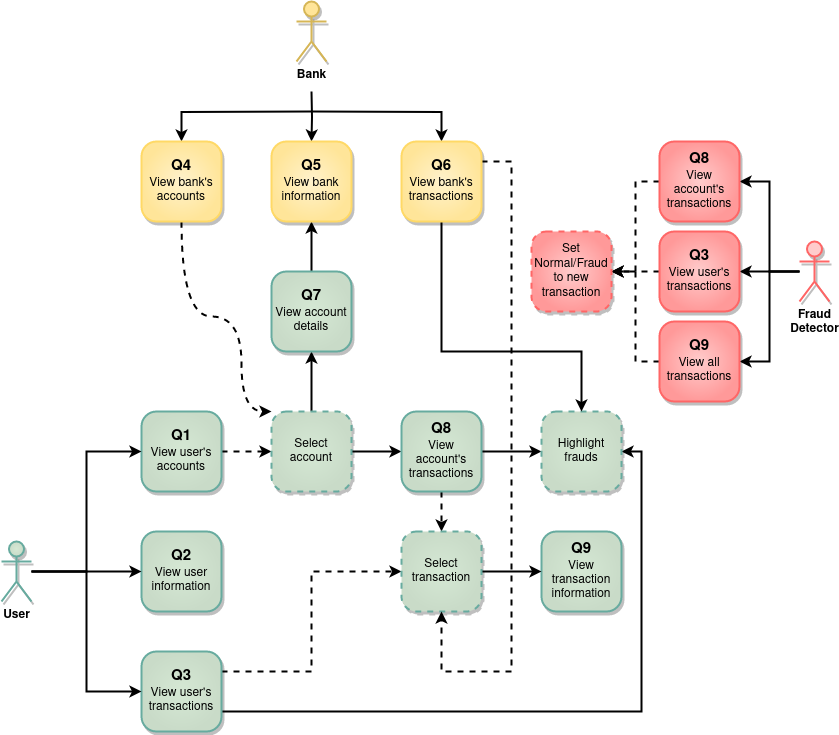

The diagram above was exported from draw.io. Its source (the exported page's mxGraphModel, read from the mxfile embedded in the PNG):
<mxGraphModel dx="457" dy="740" grid="1" gridSize="10" guides="1" tooltips="1" connect="1" arrows="1" fold="1" page="1" pageScale="1" pageWidth="850" pageHeight="1100" math="0" shadow="0">
  <root>
    <mxCell id="0" />
    <mxCell id="1" parent="0" />
    <mxCell id="SLXuR8aW6ouOdJoCK9SS-53" value="&lt;b&gt;&lt;font style=&quot;font-size: 15px;&quot;&gt;Q2&lt;/font&gt;&lt;/b&gt;&lt;br&gt;&lt;span&gt;&lt;span style=&quot;font-weight: normal;&quot;&gt;View user information&lt;/span&gt;&lt;br&gt;&lt;/span&gt;" style="rounded=1;whiteSpace=wrap;html=1;absoluteArcSize=1;arcSize=30;strokeWidth=2;glass=0;fillColor=#D5E8D4;strokeColor=#67AB9F;gradientColor=#C9DBC8;gradientDirection=radial;shadow=1;fontStyle=1" parent="1" vertex="1">
      <mxGeometry x="170" y="1020" width="80" height="80" as="geometry" />
    </mxCell>
    <mxCell id="SLXuR8aW6ouOdJoCK9SS-57" style="edgeStyle=orthogonalEdgeStyle;shape=connector;rounded=0;jumpStyle=none;orthogonalLoop=1;jettySize=auto;html=1;exitX=1;exitY=0.5;exitDx=0;exitDy=0;entryX=0;entryY=0.5;entryDx=0;entryDy=0;shadow=0;labelBackgroundColor=default;strokeColor=default;strokeWidth=2;fontFamily=Helvetica;fontSize=12;fontColor=default;endArrow=classic;endFill=1;dashed=1;" parent="1" source="SLXuR8aW6ouOdJoCK9SS-55" target="SLXuR8aW6ouOdJoCK9SS-56" edge="1">
      <mxGeometry relative="1" as="geometry" />
    </mxCell>
    <mxCell id="SLXuR8aW6ouOdJoCK9SS-55" value="&lt;b&gt;&lt;font style=&quot;font-size: 15px;&quot;&gt;Q1&lt;br&gt;&lt;/font&gt;&lt;/b&gt;View user's&lt;div&gt;accounts&lt;/div&gt;" style="rounded=1;whiteSpace=wrap;html=1;absoluteArcSize=1;arcSize=30;strokeWidth=2;glass=0;fillColor=#D5E8D4;strokeColor=#67AB9F;gradientColor=#C9DBC8;gradientDirection=radial;shadow=1;" parent="1" vertex="1">
      <mxGeometry x="170" y="900" width="80" height="80" as="geometry" />
    </mxCell>
    <mxCell id="SLXuR8aW6ouOdJoCK9SS-64" style="edgeStyle=orthogonalEdgeStyle;shape=connector;rounded=0;jumpStyle=none;orthogonalLoop=1;jettySize=auto;html=1;exitX=0.5;exitY=0;exitDx=0;exitDy=0;entryX=0.5;entryY=1;entryDx=0;entryDy=0;shadow=0;labelBackgroundColor=default;strokeColor=default;strokeWidth=2;fontFamily=Helvetica;fontSize=12;fontColor=default;endArrow=classic;endFill=1;" parent="1" source="SLXuR8aW6ouOdJoCK9SS-56" target="SLXuR8aW6ouOdJoCK9SS-63" edge="1">
      <mxGeometry relative="1" as="geometry" />
    </mxCell>
    <mxCell id="SLXuR8aW6ouOdJoCK9SS-66" style="edgeStyle=orthogonalEdgeStyle;shape=connector;rounded=0;jumpStyle=none;orthogonalLoop=1;jettySize=auto;html=1;exitX=1;exitY=0.5;exitDx=0;exitDy=0;entryX=0;entryY=0.5;entryDx=0;entryDy=0;shadow=0;labelBackgroundColor=default;strokeColor=default;strokeWidth=2;fontFamily=Helvetica;fontSize=12;fontColor=default;endArrow=classic;endFill=1;" parent="1" source="SLXuR8aW6ouOdJoCK9SS-56" target="SLXuR8aW6ouOdJoCK9SS-65" edge="1">
      <mxGeometry relative="1" as="geometry" />
    </mxCell>
    <mxCell id="SLXuR8aW6ouOdJoCK9SS-56" value="&lt;div&gt;&lt;span&gt;Select&lt;br&gt;account&lt;br&gt;&lt;/span&gt;&lt;/div&gt;" style="rounded=1;whiteSpace=wrap;html=1;absoluteArcSize=1;arcSize=30;strokeWidth=2;glass=0;fillColor=#D5E8D4;strokeColor=#67AB9F;gradientColor=#C9DBC8;gradientDirection=radial;shadow=1;dashed=1;fontStyle=0" parent="1" vertex="1">
      <mxGeometry x="300" y="900" width="80" height="80" as="geometry" />
    </mxCell>
    <mxCell id="SLXuR8aW6ouOdJoCK9SS-73" style="edgeStyle=orthogonalEdgeStyle;shape=connector;rounded=0;jumpStyle=none;orthogonalLoop=1;jettySize=auto;html=1;exitX=1;exitY=0.25;exitDx=0;exitDy=0;shadow=0;labelBackgroundColor=default;strokeColor=default;strokeWidth=2;fontFamily=Helvetica;fontSize=12;fontColor=default;endArrow=classic;endFill=1;entryX=0;entryY=0.5;entryDx=0;entryDy=0;dashed=1;" parent="1" source="SLXuR8aW6ouOdJoCK9SS-58" target="SLXuR8aW6ouOdJoCK9SS-76" edge="1">
      <mxGeometry relative="1" as="geometry" />
    </mxCell>
    <mxCell id="KhGQcc-p2ahSwydjnesy-31" style="edgeStyle=orthogonalEdgeStyle;shape=connector;rounded=0;orthogonalLoop=1;jettySize=auto;html=1;exitX=1;exitY=0.75;exitDx=0;exitDy=0;entryX=1;entryY=0.5;entryDx=0;entryDy=0;labelBackgroundColor=default;strokeColor=default;strokeWidth=2;fontFamily=Helvetica;fontSize=11;fontColor=default;endArrow=classic;" parent="1" source="SLXuR8aW6ouOdJoCK9SS-58" target="SLXuR8aW6ouOdJoCK9SS-68" edge="1">
      <mxGeometry relative="1" as="geometry">
        <mxPoint x="570" y="1200" as="targetPoint" />
      </mxGeometry>
    </mxCell>
    <mxCell id="SLXuR8aW6ouOdJoCK9SS-58" value="&lt;div&gt;&lt;b&gt;&lt;font style=&quot;font-size: 15px;&quot;&gt;Q3&lt;/font&gt;&lt;br&gt;&lt;/b&gt;View user's&lt;br&gt;&lt;/div&gt;&lt;div&gt;transactions&lt;/div&gt;" style="rounded=1;whiteSpace=wrap;html=1;absoluteArcSize=1;arcSize=30;strokeWidth=2;glass=0;fillColor=#D5E8D4;strokeColor=#67AB9F;gradientColor=#C9DBC8;gradientDirection=radial;shadow=1;" parent="1" vertex="1">
      <mxGeometry x="170" y="1140" width="80" height="80" as="geometry" />
    </mxCell>
    <mxCell id="SLXuR8aW6ouOdJoCK9SS-60" style="edgeStyle=orthogonalEdgeStyle;shape=connector;rounded=0;jumpStyle=none;orthogonalLoop=1;jettySize=auto;html=1;entryX=0;entryY=0.5;entryDx=0;entryDy=0;shadow=0;labelBackgroundColor=default;strokeColor=default;strokeWidth=2;fontFamily=Helvetica;fontSize=12;fontColor=default;endArrow=classic;endFill=1;" parent="1" source="SLXuR8aW6ouOdJoCK9SS-59" target="SLXuR8aW6ouOdJoCK9SS-55" edge="1">
      <mxGeometry relative="1" as="geometry" />
    </mxCell>
    <mxCell id="SLXuR8aW6ouOdJoCK9SS-61" style="edgeStyle=orthogonalEdgeStyle;shape=connector;rounded=0;jumpStyle=none;orthogonalLoop=1;jettySize=auto;html=1;entryX=0;entryY=0.5;entryDx=0;entryDy=0;shadow=0;labelBackgroundColor=default;strokeColor=default;strokeWidth=2;fontFamily=Helvetica;fontSize=12;fontColor=default;endArrow=classic;endFill=1;" parent="1" source="SLXuR8aW6ouOdJoCK9SS-59" target="SLXuR8aW6ouOdJoCK9SS-53" edge="1">
      <mxGeometry relative="1" as="geometry" />
    </mxCell>
    <mxCell id="SLXuR8aW6ouOdJoCK9SS-62" style="edgeStyle=orthogonalEdgeStyle;shape=connector;rounded=0;jumpStyle=none;orthogonalLoop=1;jettySize=auto;html=1;entryX=0;entryY=0.5;entryDx=0;entryDy=0;shadow=0;labelBackgroundColor=default;strokeColor=default;strokeWidth=2;fontFamily=Helvetica;fontSize=12;fontColor=default;endArrow=classic;endFill=1;" parent="1" source="SLXuR8aW6ouOdJoCK9SS-59" target="SLXuR8aW6ouOdJoCK9SS-58" edge="1">
      <mxGeometry relative="1" as="geometry" />
    </mxCell>
    <mxCell id="SLXuR8aW6ouOdJoCK9SS-59" value="User" style="shape=umlActor;verticalLabelPosition=bottom;verticalAlign=top;html=1;rounded=1;shadow=1;glass=0;strokeColor=#67AB9F;strokeWidth=2;fontFamily=Helvetica;fontSize=12;fontColor=default;fillColor=#D5E8D4;gradientColor=#C9DBC8;gradientDirection=radial;fontStyle=1" parent="1" vertex="1">
      <mxGeometry x="30" y="1030" width="30" height="60" as="geometry" />
    </mxCell>
    <mxCell id="KhGQcc-p2ahSwydjnesy-32" style="edgeStyle=orthogonalEdgeStyle;shape=connector;rounded=0;orthogonalLoop=1;jettySize=auto;html=1;exitX=0.5;exitY=0;exitDx=0;exitDy=0;entryX=0.5;entryY=1;entryDx=0;entryDy=0;labelBackgroundColor=default;strokeColor=default;strokeWidth=2;fontFamily=Helvetica;fontSize=11;fontColor=default;endArrow=classic;" parent="1" source="SLXuR8aW6ouOdJoCK9SS-63" target="SLXuR8aW6ouOdJoCK9SS-81" edge="1">
      <mxGeometry relative="1" as="geometry" />
    </mxCell>
    <mxCell id="SLXuR8aW6ouOdJoCK9SS-63" value="&lt;b&gt;&lt;font style=&quot;font-size: 15px;&quot;&gt;Q7&lt;/font&gt;&lt;/b&gt;&lt;br&gt;View account details" style="rounded=1;whiteSpace=wrap;html=1;absoluteArcSize=1;arcSize=30;strokeWidth=2;glass=0;fillColor=#D5E8D4;strokeColor=#67AB9F;gradientColor=#C9DBC8;gradientDirection=radial;shadow=1;" parent="1" vertex="1">
      <mxGeometry x="300" y="760" width="80" height="80" as="geometry" />
    </mxCell>
    <mxCell id="SLXuR8aW6ouOdJoCK9SS-70" style="edgeStyle=orthogonalEdgeStyle;shape=connector;rounded=0;jumpStyle=none;orthogonalLoop=1;jettySize=auto;html=1;exitX=1;exitY=0.5;exitDx=0;exitDy=0;entryX=0;entryY=0.5;entryDx=0;entryDy=0;shadow=0;labelBackgroundColor=default;strokeColor=default;strokeWidth=2;fontFamily=Helvetica;fontSize=12;fontColor=default;endArrow=classic;endFill=1;" parent="1" source="SLXuR8aW6ouOdJoCK9SS-65" target="SLXuR8aW6ouOdJoCK9SS-68" edge="1">
      <mxGeometry relative="1" as="geometry" />
    </mxCell>
    <mxCell id="SLXuR8aW6ouOdJoCK9SS-78" style="edgeStyle=orthogonalEdgeStyle;shape=connector;rounded=0;jumpStyle=none;orthogonalLoop=1;jettySize=auto;html=1;exitX=0.5;exitY=1;exitDx=0;exitDy=0;entryX=0.5;entryY=0;entryDx=0;entryDy=0;shadow=0;labelBackgroundColor=default;strokeColor=default;strokeWidth=2;fontFamily=Helvetica;fontSize=12;fontColor=default;endArrow=classic;endFill=1;dashed=1;" parent="1" source="SLXuR8aW6ouOdJoCK9SS-65" target="SLXuR8aW6ouOdJoCK9SS-76" edge="1">
      <mxGeometry relative="1" as="geometry" />
    </mxCell>
    <mxCell id="SLXuR8aW6ouOdJoCK9SS-65" value="&lt;div&gt;&lt;span&gt;&lt;b&gt;&lt;font style=&quot;font-size: 15px;&quot;&gt;Q8&lt;/font&gt;&lt;/b&gt;&lt;br&gt;View&lt;/span&gt;&lt;/div&gt;&lt;div&gt;&lt;span&gt;account's&lt;br&gt;&lt;/span&gt;&lt;/div&gt;&lt;div style=&quot;&quot;&gt;&lt;font style=&quot;font-size: 12px;&quot;&gt;&lt;span&gt;transaction&lt;/span&gt;&lt;/font&gt;&lt;font style=&quot;font-size: 12px;&quot;&gt;s&lt;/font&gt;&lt;/div&gt;" style="rounded=1;whiteSpace=wrap;html=1;absoluteArcSize=1;arcSize=30;strokeWidth=2;glass=0;fillColor=#D5E8D4;strokeColor=#67AB9F;gradientColor=#C9DBC8;gradientDirection=radial;shadow=1;fontStyle=0" parent="1" vertex="1">
      <mxGeometry x="430" y="900" width="80" height="80" as="geometry" />
    </mxCell>
    <mxCell id="SLXuR8aW6ouOdJoCK9SS-68" value="&lt;span&gt;Highlight frauds&lt;/span&gt;" style="rounded=1;whiteSpace=wrap;html=1;absoluteArcSize=1;arcSize=30;strokeWidth=2;glass=0;fillColor=#D5E8D4;strokeColor=#67AB9F;gradientColor=#C9DBC8;gradientDirection=radial;shadow=1;fontStyle=0;dashed=1;" parent="1" vertex="1">
      <mxGeometry x="570" y="900" width="80" height="80" as="geometry" />
    </mxCell>
    <mxCell id="SLXuR8aW6ouOdJoCK9SS-69" value="&lt;span&gt;&lt;b&gt;&lt;font style=&quot;font-size: 15px;&quot;&gt;Q9&lt;/font&gt;&lt;/b&gt;&lt;br&gt;View transaction information&lt;br&gt;&lt;/span&gt;" style="rounded=1;whiteSpace=wrap;html=1;absoluteArcSize=1;arcSize=30;strokeWidth=2;glass=0;fillColor=#D5E8D4;strokeColor=#67AB9F;gradientColor=#C9DBC8;gradientDirection=radial;shadow=1;fontStyle=0" parent="1" vertex="1">
      <mxGeometry x="570" y="1020" width="80" height="80" as="geometry" />
    </mxCell>
    <mxCell id="SLXuR8aW6ouOdJoCK9SS-82" style="edgeStyle=orthogonalEdgeStyle;shape=connector;rounded=0;jumpStyle=none;orthogonalLoop=1;jettySize=auto;html=1;entryX=0.5;entryY=0;entryDx=0;entryDy=0;shadow=0;labelBackgroundColor=default;strokeColor=default;strokeWidth=2;fontFamily=Helvetica;fontSize=12;fontColor=default;endArrow=classic;endFill=1;" parent="1" target="SLXuR8aW6ouOdJoCK9SS-81" edge="1">
      <mxGeometry relative="1" as="geometry">
        <mxPoint x="340" y="580" as="sourcePoint" />
      </mxGeometry>
    </mxCell>
    <mxCell id="SLXuR8aW6ouOdJoCK9SS-84" style="edgeStyle=orthogonalEdgeStyle;shape=connector;rounded=0;jumpStyle=none;orthogonalLoop=1;jettySize=auto;html=1;entryX=0.5;entryY=0;entryDx=0;entryDy=0;shadow=0;labelBackgroundColor=default;strokeColor=default;strokeWidth=2;fontFamily=Helvetica;fontSize=12;fontColor=default;endArrow=classic;endFill=1;" parent="1" target="SLXuR8aW6ouOdJoCK9SS-83" edge="1">
      <mxGeometry relative="1" as="geometry">
        <mxPoint x="340" y="600" as="sourcePoint" />
      </mxGeometry>
    </mxCell>
    <mxCell id="SLXuR8aW6ouOdJoCK9SS-91" style="edgeStyle=orthogonalEdgeStyle;shape=connector;rounded=0;jumpStyle=none;orthogonalLoop=1;jettySize=auto;html=1;shadow=0;labelBackgroundColor=default;strokeColor=default;strokeWidth=2;fontFamily=Helvetica;fontSize=12;fontColor=default;endArrow=classic;endFill=1;" parent="1" target="SLXuR8aW6ouOdJoCK9SS-89" edge="1">
      <mxGeometry relative="1" as="geometry">
        <mxPoint x="340" y="600" as="sourcePoint" />
      </mxGeometry>
    </mxCell>
    <mxCell id="SLXuR8aW6ouOdJoCK9SS-75" value="Bank" style="shape=umlActor;verticalLabelPosition=bottom;verticalAlign=top;html=1;rounded=1;shadow=1;glass=0;strokeColor=#d6b656;strokeWidth=2;fontFamily=Helvetica;fontSize=12;fillColor=#FFE599;gradientDirection=radial;fontStyle=1" parent="1" vertex="1">
      <mxGeometry x="325" y="490" width="30" height="60" as="geometry" />
    </mxCell>
    <mxCell id="SLXuR8aW6ouOdJoCK9SS-77" style="edgeStyle=orthogonalEdgeStyle;shape=connector;rounded=0;jumpStyle=none;orthogonalLoop=1;jettySize=auto;html=1;exitX=1;exitY=0.5;exitDx=0;exitDy=0;entryX=0;entryY=0.5;entryDx=0;entryDy=0;shadow=0;labelBackgroundColor=default;strokeColor=default;strokeWidth=2;fontFamily=Helvetica;fontSize=12;fontColor=default;endArrow=classic;endFill=1;" parent="1" source="SLXuR8aW6ouOdJoCK9SS-76" target="SLXuR8aW6ouOdJoCK9SS-69" edge="1">
      <mxGeometry relative="1" as="geometry" />
    </mxCell>
    <mxCell id="SLXuR8aW6ouOdJoCK9SS-76" value="&lt;div&gt;&lt;span&gt;Select&lt;br&gt;transaction&lt;br&gt;&lt;/span&gt;&lt;/div&gt;" style="rounded=1;whiteSpace=wrap;html=1;absoluteArcSize=1;arcSize=30;strokeWidth=2;glass=0;fillColor=#D5E8D4;strokeColor=#67AB9F;gradientColor=#C9DBC8;gradientDirection=radial;shadow=1;dashed=1;fontStyle=0" parent="1" vertex="1">
      <mxGeometry x="430" y="1020" width="80" height="80" as="geometry" />
    </mxCell>
    <mxCell id="SLXuR8aW6ouOdJoCK9SS-81" value="&lt;b&gt;&lt;font style=&quot;font-size: 15px;&quot;&gt;Q5&lt;/font&gt;&lt;/b&gt;&lt;br&gt;&lt;span&gt;&lt;span style=&quot;font-weight: normal;&quot;&gt;View bank information&lt;/span&gt;&lt;br&gt;&lt;/span&gt;" style="rounded=1;whiteSpace=wrap;html=1;absoluteArcSize=1;arcSize=30;strokeWidth=2;glass=0;fillColor=#FFF2CC;strokeColor=#FFD966;gradientColor=#FFE599;gradientDirection=radial;shadow=1;fontStyle=1" parent="1" vertex="1">
      <mxGeometry x="300" y="630" width="80" height="80" as="geometry" />
    </mxCell>
    <mxCell id="SLXuR8aW6ouOdJoCK9SS-86" style="edgeStyle=orthogonalEdgeStyle;shape=connector;rounded=0;jumpStyle=none;orthogonalLoop=1;jettySize=auto;html=1;exitX=0.5;exitY=1;exitDx=0;exitDy=0;shadow=0;labelBackgroundColor=default;strokeColor=default;strokeWidth=2;fontFamily=Helvetica;fontSize=12;fontColor=default;endArrow=classic;endFill=1;dashed=1;entryX=0;entryY=0;entryDx=0;entryDy=0;curved=1;" parent="1" source="SLXuR8aW6ouOdJoCK9SS-83" target="SLXuR8aW6ouOdJoCK9SS-56" edge="1">
      <mxGeometry relative="1" as="geometry">
        <mxPoint x="210" y="760" as="targetPoint" />
        <Array as="points">
          <mxPoint x="210" y="805" />
          <mxPoint x="270" y="805" />
          <mxPoint x="270" y="900" />
        </Array>
      </mxGeometry>
    </mxCell>
    <mxCell id="SLXuR8aW6ouOdJoCK9SS-83" value="&lt;b&gt;&lt;font style=&quot;font-size: 15px;&quot;&gt;Q4&lt;/font&gt;&lt;/b&gt;&lt;br&gt;&lt;span&gt;&lt;span style=&quot;font-weight: normal;&quot;&gt;View bank's&lt;br&gt;accounts&lt;/span&gt;&lt;br&gt;&lt;/span&gt;" style="rounded=1;whiteSpace=wrap;html=1;absoluteArcSize=1;arcSize=30;strokeWidth=2;glass=0;fillColor=#FFF2CC;strokeColor=#FFD966;gradientColor=#FFE599;gradientDirection=radial;shadow=1;fontStyle=1" parent="1" vertex="1">
      <mxGeometry x="170" y="630" width="80" height="80" as="geometry" />
    </mxCell>
    <mxCell id="SLXuR8aW6ouOdJoCK9SS-92" style="edgeStyle=orthogonalEdgeStyle;shape=connector;rounded=0;jumpStyle=none;orthogonalLoop=1;jettySize=auto;html=1;entryX=0.5;entryY=0;entryDx=0;entryDy=0;shadow=0;labelBackgroundColor=default;strokeColor=default;strokeWidth=2;fontFamily=Helvetica;fontSize=12;fontColor=default;endArrow=classic;endFill=1;exitX=0.5;exitY=1;exitDx=0;exitDy=0;" parent="1" source="SLXuR8aW6ouOdJoCK9SS-89" target="SLXuR8aW6ouOdJoCK9SS-68" edge="1">
      <mxGeometry relative="1" as="geometry">
        <mxPoint x="470" y="760" as="targetPoint" />
        <Array as="points">
          <mxPoint x="470" y="840" />
          <mxPoint x="610" y="840" />
        </Array>
      </mxGeometry>
    </mxCell>
    <mxCell id="SLXuR8aW6ouOdJoCK9SS-93" style="edgeStyle=orthogonalEdgeStyle;shape=connector;rounded=0;jumpStyle=none;orthogonalLoop=1;jettySize=auto;html=1;exitX=1;exitY=0.25;exitDx=0;exitDy=0;entryX=0.5;entryY=1;entryDx=0;entryDy=0;shadow=0;labelBackgroundColor=default;strokeColor=default;strokeWidth=2;fontFamily=Helvetica;fontSize=12;fontColor=default;endArrow=classic;endFill=1;dashed=1;" parent="1" source="SLXuR8aW6ouOdJoCK9SS-89" target="SLXuR8aW6ouOdJoCK9SS-76" edge="1">
      <mxGeometry relative="1" as="geometry">
        <Array as="points">
          <mxPoint x="540" y="650" />
          <mxPoint x="540" y="1160" />
          <mxPoint x="470" y="1160" />
        </Array>
      </mxGeometry>
    </mxCell>
    <mxCell id="SLXuR8aW6ouOdJoCK9SS-89" value="&lt;font size=&quot;1&quot;&gt;&lt;b&gt;&lt;font style=&quot;font-size: 15px;&quot;&gt;Q6&lt;/font&gt;&lt;/b&gt;&lt;/font&gt;&lt;br&gt;View bank's transactions" style="rounded=1;whiteSpace=wrap;html=1;absoluteArcSize=1;arcSize=30;strokeWidth=2;glass=0;fillColor=#FFF2CC;strokeColor=#FFD966;gradientColor=#FFE599;gradientDirection=radial;shadow=1;" parent="1" vertex="1">
      <mxGeometry x="430" y="630" width="80" height="80" as="geometry" />
    </mxCell>
    <mxCell id="KhGQcc-p2ahSwydjnesy-24" style="edgeStyle=orthogonalEdgeStyle;shape=connector;rounded=0;orthogonalLoop=1;jettySize=auto;html=1;entryX=1;entryY=0.5;entryDx=0;entryDy=0;labelBackgroundColor=default;strokeColor=default;strokeWidth=2;fontFamily=Helvetica;fontSize=11;fontColor=default;endArrow=classic;" parent="1" source="KhGQcc-p2ahSwydjnesy-2" target="KhGQcc-p2ahSwydjnesy-4" edge="1">
      <mxGeometry relative="1" as="geometry" />
    </mxCell>
    <mxCell id="KhGQcc-p2ahSwydjnesy-25" style="edgeStyle=orthogonalEdgeStyle;shape=connector;rounded=0;orthogonalLoop=1;jettySize=auto;html=1;labelBackgroundColor=default;strokeColor=default;strokeWidth=2;fontFamily=Helvetica;fontSize=11;fontColor=default;endArrow=classic;" parent="1" source="KhGQcc-p2ahSwydjnesy-2" target="KhGQcc-p2ahSwydjnesy-6" edge="1">
      <mxGeometry relative="1" as="geometry" />
    </mxCell>
    <mxCell id="KhGQcc-p2ahSwydjnesy-26" style="edgeStyle=orthogonalEdgeStyle;shape=connector;rounded=0;orthogonalLoop=1;jettySize=auto;html=1;entryX=1;entryY=0.5;entryDx=0;entryDy=0;labelBackgroundColor=default;strokeColor=default;strokeWidth=2;fontFamily=Helvetica;fontSize=11;fontColor=default;endArrow=classic;" parent="1" source="KhGQcc-p2ahSwydjnesy-2" target="KhGQcc-p2ahSwydjnesy-14" edge="1">
      <mxGeometry relative="1" as="geometry" />
    </mxCell>
    <mxCell id="KhGQcc-p2ahSwydjnesy-2" value="Fraud&lt;br&gt;Detector" style="shape=umlActor;verticalLabelPosition=bottom;verticalAlign=top;html=1;rounded=1;shadow=1;glass=0;strokeColor=#FF6666;strokeWidth=2;fontFamily=Helvetica;fontSize=12;fillColor=#FFCCCC;gradientDirection=radial;fontStyle=1" parent="1" vertex="1">
      <mxGeometry x="828" y="730" width="30" height="60" as="geometry" />
    </mxCell>
    <mxCell id="KhGQcc-p2ahSwydjnesy-28" style="edgeStyle=orthogonalEdgeStyle;shape=connector;rounded=0;orthogonalLoop=1;jettySize=auto;html=1;entryX=1;entryY=0.5;entryDx=0;entryDy=0;labelBackgroundColor=default;strokeColor=default;strokeWidth=2;fontFamily=Helvetica;fontSize=11;fontColor=default;endArrow=classic;dashed=1;" parent="1" source="KhGQcc-p2ahSwydjnesy-4" target="KhGQcc-p2ahSwydjnesy-10" edge="1">
      <mxGeometry relative="1" as="geometry" />
    </mxCell>
    <mxCell id="KhGQcc-p2ahSwydjnesy-4" value="&lt;div&gt;&lt;span&gt;&lt;b&gt;&lt;font style=&quot;font-size: 15px;&quot;&gt;Q8&lt;/font&gt;&lt;/b&gt;&lt;br&gt;View&lt;/span&gt;&lt;/div&gt;&lt;div&gt;&lt;span&gt;account's&lt;br&gt;&lt;/span&gt;&lt;/div&gt;&lt;div style=&quot;&quot;&gt;&lt;font style=&quot;font-size: 12px;&quot;&gt;&lt;span&gt;transaction&lt;/span&gt;&lt;/font&gt;&lt;font style=&quot;font-size: 12px;&quot;&gt;s&lt;/font&gt;&lt;/div&gt;" style="rounded=1;whiteSpace=wrap;html=1;absoluteArcSize=1;arcSize=30;strokeWidth=2;glass=0;fillColor=#FFCCCC;strokeColor=#FF6666;gradientColor=#FF9999;gradientDirection=radial;shadow=1;fontStyle=0" parent="1" vertex="1">
      <mxGeometry x="688" y="630" width="80" height="80" as="geometry" />
    </mxCell>
    <mxCell id="KhGQcc-p2ahSwydjnesy-27" style="edgeStyle=orthogonalEdgeStyle;shape=connector;rounded=0;orthogonalLoop=1;jettySize=auto;html=1;entryX=1;entryY=0.5;entryDx=0;entryDy=0;labelBackgroundColor=default;strokeColor=default;strokeWidth=2;fontFamily=Helvetica;fontSize=11;fontColor=default;endArrow=classic;dashed=1;" parent="1" source="KhGQcc-p2ahSwydjnesy-6" target="KhGQcc-p2ahSwydjnesy-10" edge="1">
      <mxGeometry relative="1" as="geometry" />
    </mxCell>
    <mxCell id="KhGQcc-p2ahSwydjnesy-6" value="&lt;div&gt;&lt;b&gt;&lt;font style=&quot;font-size: 15px;&quot;&gt;Q3&lt;/font&gt;&lt;br&gt;&lt;/b&gt;View user's&lt;br&gt;&lt;/div&gt;&lt;div&gt;transactions&lt;/div&gt;" style="rounded=1;whiteSpace=wrap;html=1;absoluteArcSize=1;arcSize=30;strokeWidth=2;glass=0;fillColor=#FFCCCC;strokeColor=#FF6666;gradientColor=#FF9999;gradientDirection=radial;shadow=1;" parent="1" vertex="1">
      <mxGeometry x="688" y="720" width="80" height="80" as="geometry" />
    </mxCell>
    <mxCell id="KhGQcc-p2ahSwydjnesy-29" style="edgeStyle=orthogonalEdgeStyle;shape=connector;rounded=0;orthogonalLoop=1;jettySize=auto;html=1;entryX=1;entryY=0.5;entryDx=0;entryDy=0;labelBackgroundColor=default;strokeColor=default;strokeWidth=2;fontFamily=Helvetica;fontSize=11;fontColor=default;endArrow=classic;dashed=1;" parent="1" source="KhGQcc-p2ahSwydjnesy-14" target="KhGQcc-p2ahSwydjnesy-10" edge="1">
      <mxGeometry relative="1" as="geometry" />
    </mxCell>
    <mxCell id="KhGQcc-p2ahSwydjnesy-14" value="&lt;font size=&quot;1&quot;&gt;&lt;b&gt;&lt;font style=&quot;font-size: 15px;&quot;&gt;Q9&lt;/font&gt;&lt;/b&gt;&lt;/font&gt;&lt;br&gt;View all transactions" style="rounded=1;whiteSpace=wrap;html=1;absoluteArcSize=1;arcSize=30;strokeWidth=2;glass=0;fillColor=#FFCCCC;strokeColor=#FF6666;gradientColor=#FF9999;gradientDirection=radial;shadow=1;" parent="1" vertex="1">
      <mxGeometry x="688" y="810" width="80" height="80" as="geometry" />
    </mxCell>
    <mxCell id="KhGQcc-p2ahSwydjnesy-10" value="Set Normal/Fraud to new transaction" style="rounded=1;whiteSpace=wrap;html=1;absoluteArcSize=1;arcSize=30;strokeWidth=2;glass=0;fillColor=#FFCCCC;strokeColor=#FF6666;gradientColor=#FF9999;gradientDirection=radial;shadow=1;dashed=1;" parent="1" vertex="1">
      <mxGeometry x="560" y="720" width="80" height="80" as="geometry" />
    </mxCell>
  </root>
</mxGraphModel>